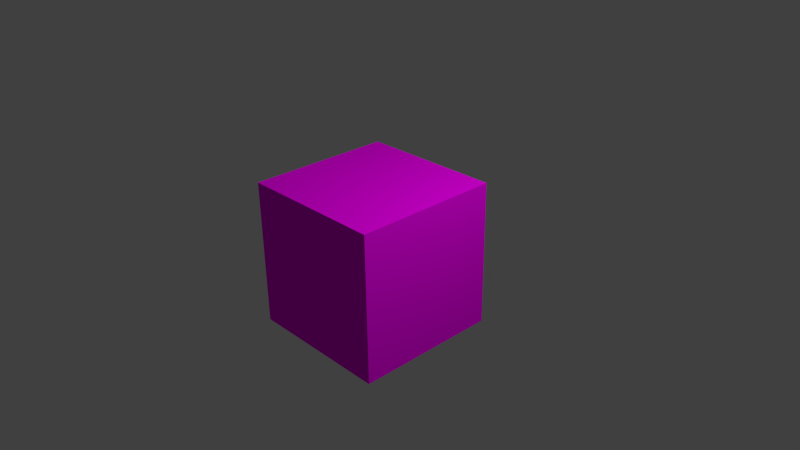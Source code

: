 # Source: QuantumCubes.blend  (saved by Blender 2.79.0; exported with 4.5.12 LTS)
import bpy
from mathutils import Matrix  # noqa: F401  (used for matrix-valued properties, if any)

bpy.ops.wm.read_factory_settings(use_empty=True)
scene = bpy.context.scene
scene.name = 'Scene'

# ---- collections
col_collection_1 = bpy.data.collections.new('Collection 1'); scene.collection.children.link(col_collection_1)

# ---- images (referenced by path relative to the original .blend; pixels are not part of the script)
import os
ASSET_DIR = os.environ.get("B2B_ASSET_DIR", "")  # directory of the original .blend (textures are referenced by path, not embedded)
HERE = os.path.dirname(os.path.abspath(__file__))  # packed textures are extracted next to this script under _unpacked/

def load_image(name, relpath, width, height, colorspace="sRGB"):
    """Load a texture the original file referenced (path relative to the .blend, or extracted next to this script)."""
    p = next((c for c in (os.path.join(HERE, relpath), os.path.join(ASSET_DIR, relpath)) if relpath and os.path.exists(c)), "")
    if p:
        img = bpy.data.images.load(p, check_existing=True)
        img.name = name
    else:  # same state as the original file: an image datablock whose file is absent (Cycles renders it pink)
        img = bpy.data.images.new(name, width, height)
        img.source = "FILE"
        img.filepath = "//" + (relpath or name)
    img.colorspace_settings.name = colorspace
    return img
img_default_dirt_png_001 = load_image('default_dirt.png.001', 'Textures/default_dirt.png', 1024, 1024, 'sRGB')

# ---- materials (node trees are filled in below, after node groups)
mat_material = bpy.data.materials.new('Material')
mat_material.alpha_threshold = 0.0
mat_material.roughness = 0.5

# ---- material node trees
mat_material.use_nodes = True; mat_material.node_tree.nodes.clear()
_N = mat_material.node_tree.nodes; _L = mat_material.node_tree.links
n0 = _N.new('ShaderNodeOutputMaterial'); n0.name = 'Material Output'; n0.location = (300, 300)
n1 = _N.new('ShaderNodeBsdfDiffuse'); n1.name = 'Diffuse BSDF'; n1.location = (10, 300)
n2 = _N.new('ShaderNodeTexImage'); n2.name = 'Image Texture'; n2.location = (-232, 315)
n2.width = 140
n2.image = img_default_dirt_png_001
n2.interpolation = 'Closest'
n2.extension = 'CLIP'
n3 = _N.new('ShaderNodeUVMap'); n3.name = 'UV Map'; n3.location = (-515, 159)
n3.uv_map = 'UVMap'
_L.new(n1.outputs[0], n0.inputs[0])
_L.new(n2.outputs[0], n1.inputs[0])
_L.new(n3.outputs[0], n2.inputs[0])
n0.is_active_output = True

# ---- world
world_world = bpy.data.worlds.new('World'); scene.world = world_world
world_world.color = (0.05088, 0.05088, 0.05088)
world_world.use_sun_shadow = False
world_world.sun_shadow_jitter_overblur = 0.0
world_world.cycles.sampling_method = 'NONE'
world_world.cycles.sample_map_resolution = 256

# ---- cameras
cam_camera = bpy.data.cameras.new('Camera')
cam_camera.clip_end = 100.0
cam_camera.lens = 35.0
cam_camera.sensor_width = 32.0
cam_camera.sensor_height = 18.0
cam_camera.ortho_scale = 7.314
cam_camera.dof.focus_distance = 0.0

# ---- lights
light_lamp = bpy.data.lights.new('Lamp', 'POINT')
light_lamp.transmission_factor = 0.0
light_lamp.cutoff_distance = 30.0
light_lamp.energy = 700.0
light_lamp.shadow_buffer_clip_start = 1.001
light_lamp.shadow_soft_size = 0.1
light_lamp.shadow_maximum_resolution = 0.006
light_lamp.use_absolute_resolution = True
light_lamp.cycles.use_multiple_importance_sampling = False

# ---- meshes
me_cube = bpy.data.meshes.new('Cube')
me_cube.from_pydata([(1.0, 1.0, -1.0), (1.0, -1.0, -1.0), (-1.0, -1.0, -1.0), (-1.0, 1.0, -1.0), (1.0, 1.0, 1.0), (1.0, -1.0, 1.0), (-1.0, -1.0, 1.0), (-1.0, 1.0, 1.0)], [], [(0, 1, 2, 3), (4, 7, 6, 5), (0, 4, 5, 1), (1, 5, 6, 2), (2, 6, 7, 3), (4, 0, 3, 7)])
_uv = me_cube.uv_layers.new(name='UVMap')
_uv.uv.foreach_set('vector', [1.987e-08, 0.6667, 0.3333, 0.6667, 0.3333, 1.0, 0.0, 1.0, 0.6667, 0.3333, 0.6667, 0.6667, 0.3333, 0.6667, 0.3333, 0.3333, 0.6667, 0.3333, 0.3333, 0.3333, 0.3333, 0.0, 0.6667, 1.987e-08, 2.98e-08, 0.3333, 0.0, 1.291e-07, 0.3333, 0.0, 0.3333, 0.3333, 1.0, 0.3333, 0.6667, 0.3333, 0.6667, 8.941e-08, 1.0, 0.0, 0.0, 0.3333, 0.3333, 0.3333, 0.3333, 0.6667, 2.98e-08, 0.6667])
me_cube.materials.append(mat_material)
me_cube.use_remesh_preserve_volume = False
me_cube.use_remesh_preserve_attributes = False
me_cube.use_mirror_vertex_groups = False
me_cube.update()

# ---- objects
ob_cube = bpy.data.objects.new('Cube', me_cube)
ob_lamp = bpy.data.objects.new('Lamp', light_lamp)
ob_camera = bpy.data.objects.new('Camera', cam_camera)

# ---- transforms, parenting, visibility, modifiers, constraints
ob_cube.location = (0.0, 0.0, 0.0)
ob_cube.lock_rotations_4d = False
ob_cube.empty_display_type = 'ARROWS'
ob_cube.lineart.crease_threshold = 0.0
ob_lamp.location = (4.076, 1.005, 5.904)
ob_lamp.rotation_euler = (0.6503, 0.05522, 1.866)
ob_lamp.lock_rotations_4d = False
ob_lamp.empty_display_type = 'ARROWS'
ob_lamp.color = (0.0, 0.0, 0.0, 0.0)
ob_lamp.lineart.crease_threshold = 0.0
ob_camera.location = (7.481, -6.508, 5.344)
ob_camera.rotation_euler = (1.109, 0.01082, 0.8149)
ob_camera.lock_rotations_4d = False
ob_camera.empty_display_type = 'ARROWS'
ob_camera.color = (0.0, 0.0, 0.0, 0.0)
ob_camera.display_type = 'WIRE'
ob_camera.lineart.crease_threshold = 0.0

# ---- collection membership
col_collection_1.objects.link(ob_cube)
col_collection_1.objects.link(ob_lamp)
col_collection_1.objects.link(ob_camera)

# ---- scene / render settings (as saved in the file)
scene.camera = ob_camera
scene.frame_start = 1; scene.frame_end = 250; scene.frame_set(1)
scene.render.engine = 'CYCLES'
scene.render.resolution_percentage = 50
scene.render.dither_intensity = 0.0
scene.cycles.use_denoising = False
scene.cycles.samples = 10
scene.cycles.sampling_pattern = 'TABULATED_SOBOL'
scene.cycles.light_sampling_threshold = 0.0
scene.cycles.use_adaptive_sampling = False
scene.cycles.use_light_tree = False
scene.cycles.blur_glossy = 0.0
scene.cycles.pixel_filter_type = 'GAUSSIAN'
scene.cycles.sample_clamp_indirect = 0.0
scene.view_settings.view_transform = 'Standard'
bpy.context.view_layer.update()
